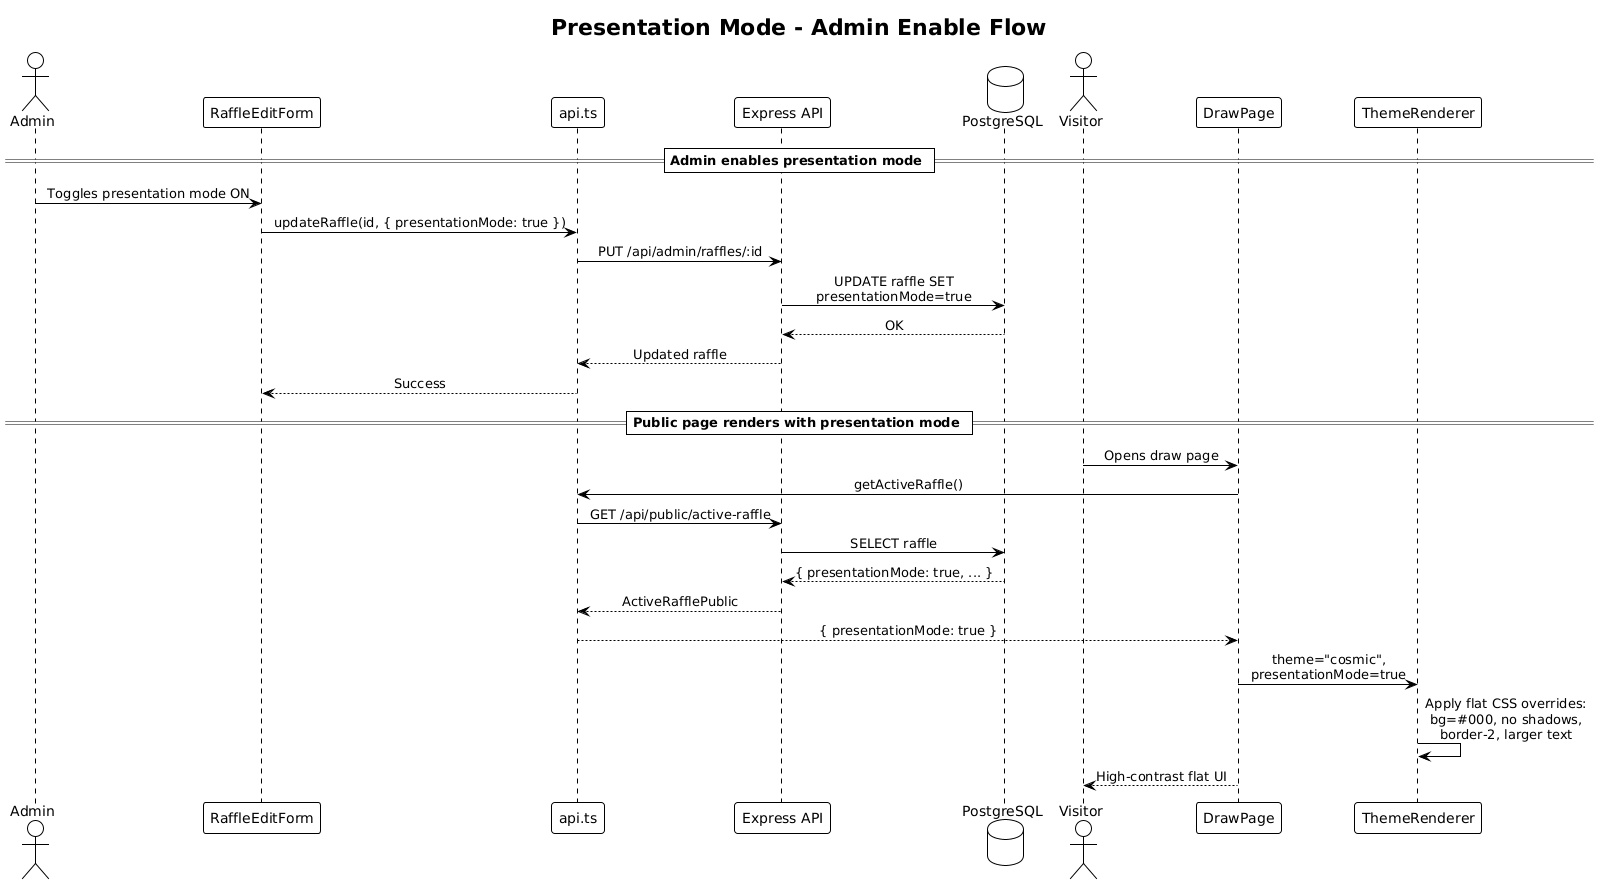

The diagram above was rendered by PlantUML. Its source (embedded in the PNG):
@startuml
!theme plain
skinparam sequenceMessageAlign center

title Presentation Mode - Admin Enable Flow

actor Admin
participant "RaffleEditForm" as Form
participant "api.ts" as API
participant "Express API" as Server
database "PostgreSQL" as DB

actor Visitor
participant "DrawPage" as DP
participant "ThemeRenderer" as TR

== Admin enables presentation mode ==

Admin -> Form: Toggles presentation mode ON
Form -> API: updateRaffle(id, { presentationMode: true })
API -> Server: PUT /api/admin/raffles/:id
Server -> DB: UPDATE raffle SET\npresentationMode=true
DB --> Server: OK
Server --> API: Updated raffle
API --> Form: Success

== Public page renders with presentation mode ==

Visitor -> DP: Opens draw page
DP -> API: getActiveRaffle()
API -> Server: GET /api/public/active-raffle
Server -> DB: SELECT raffle
DB --> Server: { presentationMode: true, ... }
Server --> API: ActiveRafflePublic
API --> DP: { presentationMode: true }

DP -> TR: theme="cosmic",\npresentationMode=true
TR -> TR: Apply flat CSS overrides:\nbg=#000, no shadows,\nborder-2, larger text
DP --> Visitor: High-contrast flat UI
@enduml